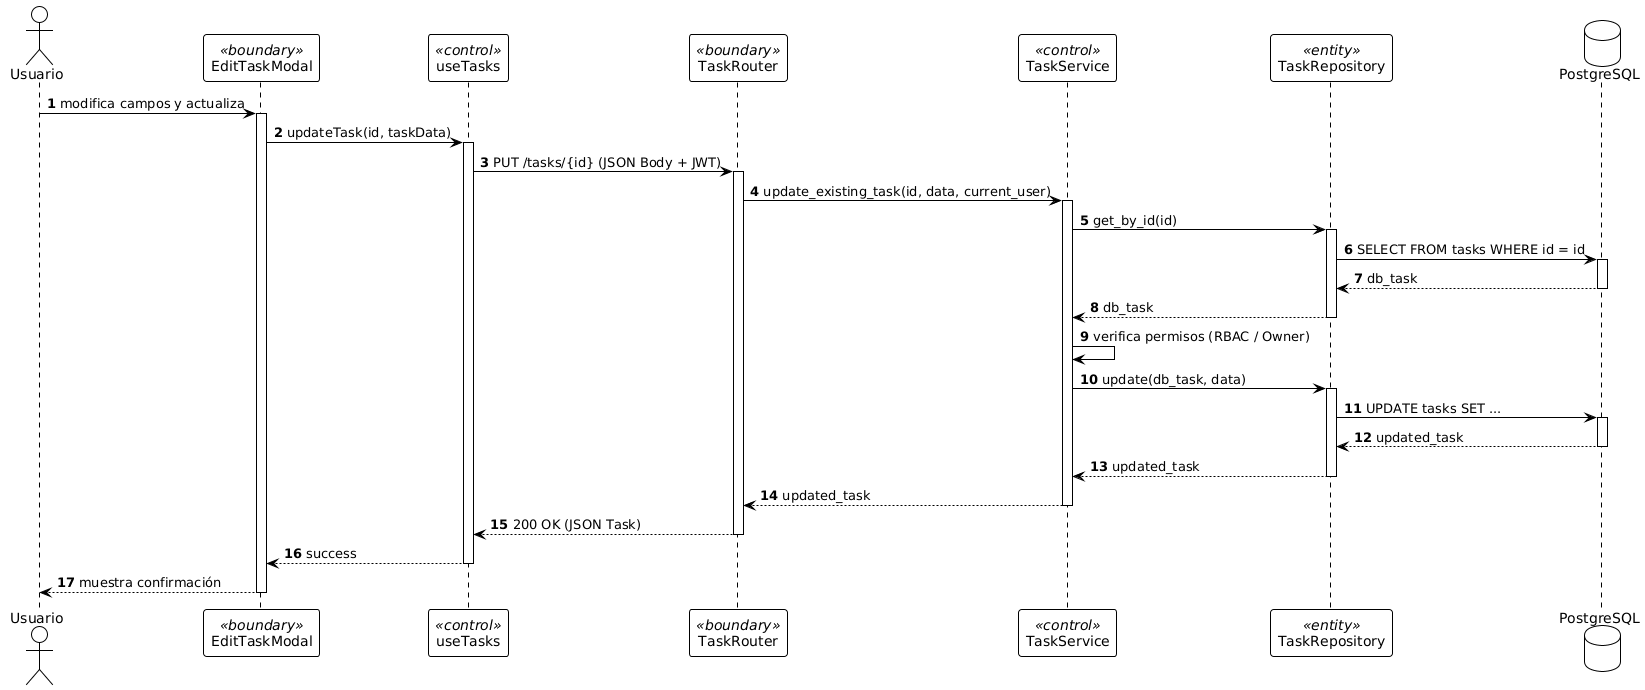

The diagram above was rendered by PlantUML. Its source (embedded in the PNG):
@startuml
!theme plain
autonumber

actor Usuario
participant "EditTaskModal" as ETM <<boundary>>
participant "useTasks" as UT <<control>>
participant "TaskRouter" as TR <<boundary>>
participant "TaskService" as TS <<control>>
participant "TaskRepository" as TREP <<entity>>
database "PostgreSQL" as DB

Usuario -> ETM : modifica campos y actualiza
activate ETM
ETM -> UT : updateTask(id, taskData)
activate UT
UT -> TR : PUT /tasks/{id} (JSON Body + JWT)
activate TR
TR -> TS : update_existing_task(id, data, current_user)
activate TS
TS -> TREP : get_by_id(id)
activate TREP
TREP -> DB : SELECT FROM tasks WHERE id = id
activate DB
DB --> TREP : db_task
deactivate DB
TREP --> TS : db_task
deactivate TREP
TS -> TS : verifica permisos (RBAC / Owner)
TS -> TREP : update(db_task, data)
activate TREP
TREP -> DB : UPDATE tasks SET ...
activate DB
DB --> TREP : updated_task
deactivate DB
TREP --> TS : updated_task
deactivate TREP
TS --> TR : updated_task
deactivate TS
TR --> UT : 200 OK (JSON Task)
deactivate TR
UT --> ETM : success
deactivate UT
ETM --> Usuario : muestra confirmación
deactivate ETM
@enduml